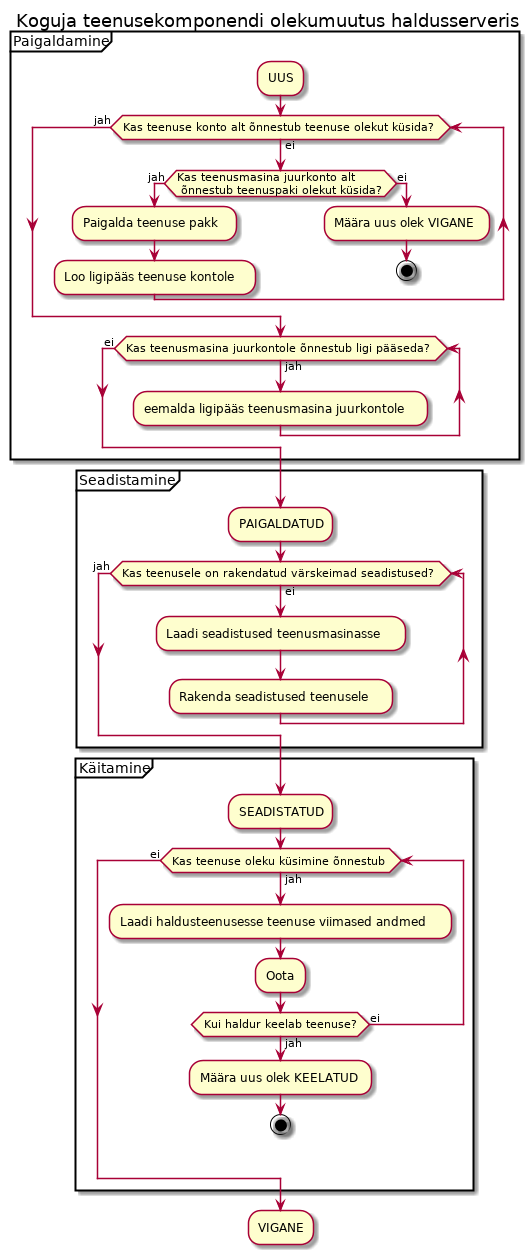

The diagram above was rendered by PlantUML. Its source (embedded in the PNG):
@startuml

Title Koguja teenusekomponendi olekumuutus haldusserveris

partition Paigaldamine {
  :UUS;

    while (Kas teenuse konto alt õnnestub teenuse olekut küsida?) is (ei)
      if (Kas teenusmasina juurkonto alt \n õnnestub teenuspaki olekut küsida?) then (jah)
        :Paigalda teenuse pakk;
        :Loo ligipääs teenuse kontole;
      else (ei)
        :Määra uus olek VIGANE;
        stop
      endif
    endwhile (jah)

    while (Kas teenusmasina juurkontole õnnestub ligi pääseda?) is (jah)
      :eemalda ligipääs teenusmasina juurkontole;
    endwhile (ei)
}

partition Seadistamine {
  :PAIGALDATUD;
    while (Kas teenusele on rakendatud värskeimad seadistused?) is (ei)
      :Laadi seadistused teenusmasinasse;
      :Rakenda seadistused teenusele;
    endwhile (jah)
}

partition Käitamine {
  :SEADISTATUD;
    while (Kas teenuse oleku küsimine õnnestub) is (jah)
      :Laadi haldusteenusesse teenuse viimased andmed;
      :Oota;
      if (Kui haldur keelab teenuse?) then (jah)
        :Määra uus olek KEELATUD;
        stop
      else (ei)
      endif
    endwhile (ei)
}

:VIGANE;

@enduml